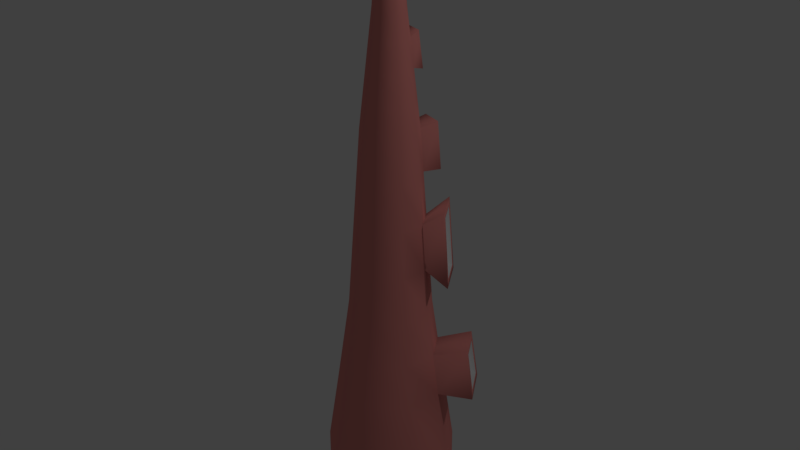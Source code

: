 # Source: tentacleTrap.blend  (saved by Blender 2.78.0; exported with 4.5.12 LTS)
import bpy
from mathutils import Matrix  # noqa: F401  (used for matrix-valued properties, if any)

bpy.ops.wm.read_factory_settings(use_empty=True)
scene = bpy.context.scene
scene.name = 'Scene'

# ---- collections
col_collection_1 = bpy.data.collections.new('Collection 1'); scene.collection.children.link(col_collection_1)

# ---- materials (node trees are filled in below, after node groups)
mat_tentacle1 = bpy.data.materials.new('tentacle1')
mat_tentacle1.alpha_threshold = 0.0
mat_tentacle1.use_transparent_shadow = False
mat_tentacle1.diffuse_color = (0.8, 0.2675, 0.2438, 1.0)
mat_tentacle1.roughness = 0.5
mat_tentacle1.line_color = (0.0, 0.0, 0.0, 1.0)
mat_tentacle2 = bpy.data.materials.new('tentacle2')
mat_tentacle2.alpha_threshold = 0.0
mat_tentacle2.use_transparent_shadow = False
mat_tentacle2.roughness = 0.5

# ---- material node trees

# ---- world
world_world = bpy.data.worlds.new('World'); scene.world = world_world
world_world.color = (0.05088, 0.05088, 0.05088)
world_world.use_sun_shadow = False
world_world.sun_shadow_jitter_overblur = 0.0
world_world.cycles.sampling_method = 'MANUAL'

# ---- lights
light_lamp = bpy.data.lights.new('Lamp', 'POINT')
light_lamp.transmission_factor = 0.0
light_lamp.cutoff_distance = 30.0
light_lamp.energy = 100.0
light_lamp.shadow_buffer_clip_start = 1.001
light_lamp.shadow_soft_size = 0.1
light_lamp.shadow_maximum_resolution = 0.006
light_lamp.use_absolute_resolution = True

# ---- meshes
me_cube = bpy.data.meshes.new('Cube')
me_cube.from_pydata([(3.441e-08, 0.4228, 0.0), (-0.2718, 0.3239, 0.0), (-0.4164, 0.07341, 0.0), (-0.3661, -0.2114, 0.0), (-0.1446, -0.3973, 0.0), (0.1446, -0.3973, 0.0), (0.3661, -0.2114, 0.0), (0.4164, 0.07341, 0.0), (0.2718, 0.3239, 0.0), (3.441e-08, 0.4228, 0.3395), (-0.2718, 0.3239, 0.3395), (-0.4164, 0.07341, 0.3395), (-0.3661, -0.2114, 0.3395), (-0.1446, -0.3973, 0.3395), (0.1446, -0.3973, 0.3395), (0.3661, -0.2114, 0.3395), (0.4164, 0.07341, 0.3395), (0.2718, 0.3239, 0.3395), (3.874e-08, 0.3501, 0.8272), (-0.2251, 0.2682, 0.8272), (-0.3448, 0.0608, 0.8272), (-0.3032, -0.1751, 0.8272), (-0.1197, -0.329, 0.8272), (0.1197, -0.329, 0.8272), (0.3032, -0.1751, 0.8272), (0.3448, 0.0608, 0.8272), (0.2251, 0.2682, 0.8272), (4.283e-08, 0.2684, 1.401), (-0.1725, 0.2056, 1.401), (-0.2643, 0.04661, 1.401), (-0.2325, -0.1342, 1.401), (-0.09181, -0.2522, 1.401), (0.09181, -0.2522, 1.401), (0.2325, -0.1342, 1.401), (0.2643, 0.04661, 1.401), (0.1725, 0.2056, 1.401), (4.656e-08, 0.1836, 2.582), (-0.118, 0.1406, 2.582), (-0.1808, 0.03188, 2.582), (-0.159, -0.0918, 2.582), (-0.06279, -0.1725, 2.582), (0.06279, -0.1725, 2.582), (0.159, -0.0918, 2.582), (0.1808, 0.03188, 2.582), (0.118, 0.1406, 2.582), (5.175e-08, 0.1, 3.325), (-0.06428, 0.07661, 3.325), (-0.09849, 0.01737, 3.325), (-0.08661, -0.05, 3.325), (-0.0342, -0.09398, 3.325), (0.0342, -0.09398, 3.325), (0.08661, -0.05, 3.325), (0.09849, 0.01737, 3.325), (0.06428, 0.07661, 3.325), (5.426e-08, 0.05948, 3.952), (-0.03823, 0.04556, 3.952), (-0.05857, 0.01033, 3.952), (-0.05151, -0.02974, 3.952), (-0.02034, -0.05589, 3.952), (0.02034, -0.05589, 3.952), (0.05151, -0.02974, 3.952), (0.05857, 0.01033, 3.952), (0.03823, 0.04556, 3.952), (-0.2208, 0.03893, 2.017), (-0.1942, -0.1121, 2.017), (0.1942, -0.1121, 2.017), (0.2208, 0.03893, 2.017), (-0.07668, -0.2107, 2.017), (4.478e-08, 0.2242, 2.017), (-0.1441, 0.1717, 2.017), (0.1441, 0.1717, 2.017), (0.07668, -0.2107, 2.017), (-0.2133, -0.1231, 1.709), (0.2426, 0.04277, 1.709), (-0.08424, -0.2314, 1.709), (-0.1583, 0.1887, 1.709), (0.1583, 0.1887, 1.709), (0.08424, -0.2314, 1.709), (-0.2426, 0.04277, 1.709), (0.2133, -0.1231, 1.709), (4.381e-08, 0.2463, 1.709), (-0.2008, 0.03541, 2.3), (0.1766, -0.1019, 2.3), (4.567e-08, 0.2039, 2.3), (-0.1766, -0.1019, 2.3), (0.2008, 0.03541, 2.3), (-0.06973, -0.1916, 2.3), (-0.1311, 0.1562, 2.3), (0.1311, 0.1562, 2.3), (0.06974, -0.1916, 2.3), (-0.09115, 0.1086, 2.953), (-0.1396, 0.02462, 2.953), (0.09115, 0.1086, 2.953), (4.916e-08, 0.1418, 2.953), (0.0485, -0.1332, 2.953), (0.1228, -0.0709, 2.953), (-0.1228, -0.0709, 2.953), (0.1396, 0.02462, 2.953), (-0.0485, -0.1332, 2.953), (0.06459, 0.286, 2.572), (0.1344, 0.2606, 2.572), (0.06459, 0.3037, 2.326), (0.1457, 0.2741, 2.326), (0.3406, 0.1054, 2.076), (0.2616, 0.2423, 2.076), (0.3694, 0.1104, 1.669), (0.2803, 0.2647, 1.669), (-0.1956, 0.3009, 1.396), (-0.04354, 0.3563, 1.396), (-0.1804, 0.2827, 1.727), (-0.04354, 0.3325, 1.727), (-0.07772, 0.09262, 3.139), (0.07772, 0.09262, 3.139), (0.04135, -0.1136, 3.139), (-0.1191, 0.02099, 3.139), (5.045e-08, 0.1209, 3.139), (0.1047, -0.06045, 3.139), (-0.1047, -0.06045, 3.139), (0.1191, 0.02099, 3.139), (-0.04135, -0.1136, 3.139), (-0.1602, 0.02825, 2.768), (4.786e-08, 0.1627, 2.768), (0.1409, -0.08135, 2.768), (-0.1409, -0.08135, 2.768), (0.1602, 0.02825, 2.768), (-0.05565, -0.1529, 2.768), (-0.1046, 0.1246, 2.768), (0.1046, 0.1246, 2.768), (0.05565, -0.1529, 2.768), (-0.002534, 0.2004, 3.14), (-0.002534, 0.2218, 2.95), (0.07026, 0.1953, 2.95), (0.05648, 0.1789, 3.14), (-0.2678, -0.1546, 1.114), (-0.1058, -0.2906, 1.114), (4.078e-08, 0.3093, 1.114), (-0.1988, 0.2369, 1.114), (0.3046, 0.0537, 1.114), (0.1988, 0.2369, 1.114), (0.1058, -0.2906, 1.114), (-0.3046, 0.0537, 1.114), (0.2678, -0.1546, 1.114), (0.425, 0.3571, 0.8724), (0.5217, 0.1895, 0.8724), (0.4016, 0.3293, 1.128), (0.486, 0.1832, 1.128), (-0.0225, 0.2052, 3.161), (-0.0225, 0.2314, 2.929), (0.09176, 0.1899, 2.929), (0.07492, 0.1698, 3.161), (-0.01153, 0.1648, 3.125), (-0.01153, 0.1838, 2.957), (0.05271, 0.1604, 2.957), (0.04054, 0.1459, 3.125), (0.03377, 0.2949, 2.604), (0.1637, 0.2476, 2.604), (0.03377, 0.3172, 2.293), (0.178, 0.2647, 2.293), (0.0519, 0.2419, 2.558), (0.1157, 0.2187, 2.558), (0.0519, 0.2581, 2.333), (0.1261, 0.2311, 2.333), (-0.236, 0.2891, 1.355), (-0.005058, 0.3732, 1.355), (-0.217, 0.2665, 1.768), (-0.005058, 0.3436, 1.768), (-0.163, 0.2437, 1.414), (-0.03178, 0.2915, 1.414), (-0.1498, 0.228, 1.7), (-0.03178, 0.271, 1.7), (0.3605, 0.06473, 2.122), (0.2363, 0.2798, 2.122), (0.3958, 0.07095, 1.623), (0.2593, 0.3073, 1.623), (0.2863, 0.08514, 2.047), (0.2169, 0.2054, 2.047), (0.3115, 0.08958, 1.69), (0.2333, 0.225, 1.69), (0.4069, 0.4001, 0.8287), (0.5499, 0.1524, 0.8287), (0.3756, 0.3627, 1.171), (0.5019, 0.1439, 1.171), (0.366, 0.3003, 0.8882), (0.4431, 0.1668, 0.8882), (0.3474, 0.2781, 1.091), (0.4146, 0.1618, 1.091)], [], [(7, 16, 15, 6), (4, 13, 12, 3), (1, 10, 9, 0), (8, 17, 16, 7), (5, 14, 13, 4), (2, 11, 10, 1), (0, 9, 17, 8), (6, 15, 14, 5), (3, 12, 11, 2), (14, 23, 22, 13), (11, 20, 19, 10), (9, 18, 26, 17), (15, 24, 23, 14), (12, 21, 20, 11), (16, 25, 24, 15), (13, 22, 21, 12), (10, 19, 18, 9), (17, 26, 25, 16), (134, 31, 30, 133), (136, 28, 27, 135), (138, 35, 34, 137), (139, 32, 31, 134), (140, 29, 28, 136), (135, 27, 35, 138), (141, 33, 32, 139), (133, 30, 29, 140), (137, 34, 33, 141), (84, 39, 38, 81), (85, 43, 42, 82), (86, 40, 39, 84), (87, 37, 36, 83), (88, 44, 43, 85), (89, 41, 40, 86), (81, 38, 37, 87), (83, 156, 157, 88), (82, 42, 41, 89), (114, 47, 46, 111), (115, 45, 53, 112), (116, 51, 50, 113), (117, 48, 47, 114), (118, 52, 51, 116), (119, 49, 48, 117), (111, 46, 45, 115), (112, 53, 52, 118), (113, 50, 49, 119), (46, 55, 54, 45), (53, 62, 61, 52), (50, 59, 58, 49), (47, 56, 55, 46), (45, 54, 62, 53), (51, 60, 59, 50), (48, 57, 56, 47), (52, 61, 60, 51), (49, 58, 57, 48), (55, 56, 57, 58, 59, 60, 61, 62, 54), (79, 65, 71, 77), (80, 68, 70, 76), (78, 63, 69, 75), (77, 71, 67, 74), (66, 170, 171, 70), (75, 69, 68, 80), (74, 67, 64, 72), (73, 66, 65, 79), (72, 64, 63, 78), (30, 72, 78, 29), (34, 73, 79, 33), (31, 74, 72, 30), (28, 162, 163, 27), (35, 76, 73, 34), (32, 77, 74, 31), (29, 78, 75, 28), (27, 80, 76, 35), (33, 79, 77, 32), (65, 82, 89, 71), (68, 83, 88, 70), (63, 81, 87, 69), (71, 89, 86, 67), (70, 88, 85, 66), (69, 87, 83, 68), (67, 86, 84, 64), (66, 85, 82, 65), (64, 84, 81, 63), (128, 94, 98, 125), (127, 92, 97, 124), (126, 90, 93, 121), (125, 98, 96, 123), (124, 97, 95, 122), (123, 96, 91, 120), (122, 95, 94, 128), (121, 93, 92, 127), (120, 91, 90, 126), (101, 160, 161, 102), (44, 155, 154, 36), (88, 157, 155, 44), (36, 154, 156, 83), (104, 175, 177, 106), (70, 171, 173, 76), (76, 173, 172, 73), (73, 172, 170, 66), (108, 167, 169, 110), (75, 164, 162, 28), (80, 165, 164, 75), (27, 163, 165, 80), (94, 113, 119, 98), (92, 112, 118, 97), (90, 111, 115, 93), (98, 119, 117, 96), (97, 118, 116, 95), (96, 117, 114, 91), (95, 116, 113, 94), (115, 146, 147, 93), (91, 114, 111, 90), (38, 120, 126, 37), (36, 121, 127, 44), (42, 122, 128, 41), (39, 123, 120, 38), (43, 124, 122, 42), (40, 125, 123, 39), (37, 126, 121, 36), (44, 127, 124, 43), (41, 128, 125, 40), (130, 151, 152, 131), (112, 149, 146, 115), (92, 148, 149, 112), (93, 147, 148, 92), (25, 137, 141, 24), (21, 133, 140, 20), (24, 141, 139, 23), (18, 135, 138, 26), (20, 140, 136, 19), (23, 139, 134, 22), (26, 178, 179, 25), (19, 136, 135, 18), (22, 134, 133, 21), (145, 185, 184, 144), (25, 179, 181, 137), (137, 181, 180, 138), (138, 180, 178, 26), (130, 147, 146, 129), (131, 148, 147, 130), (132, 149, 148, 131), (129, 146, 149, 132), (151, 150, 153, 152), (131, 152, 153, 132), (129, 150, 151, 130), (132, 153, 150, 129), (99, 154, 155, 100), (101, 156, 154, 99), (100, 155, 157, 102), (102, 157, 156, 101), (160, 158, 159, 161), (99, 158, 160, 101), (102, 161, 159, 100), (100, 159, 158, 99), (108, 163, 162, 107), (107, 162, 164, 109), (110, 165, 163, 108), (109, 164, 165, 110), (166, 168, 169, 167), (107, 166, 167, 108), (110, 169, 168, 109), (109, 168, 166, 107), (104, 171, 170, 103), (103, 170, 172, 105), (106, 173, 171, 104), (105, 172, 173, 106), (177, 175, 174, 176), (103, 174, 175, 104), (106, 177, 176, 105), (105, 176, 174, 103), (143, 179, 178, 142), (142, 178, 180, 144), (145, 181, 179, 143), (144, 180, 181, 145), (182, 184, 185, 183), (144, 184, 182, 142), (143, 183, 185, 145), (142, 182, 183, 143)])
me_cube.polygons.foreach_set('use_smooth', [True] * 178)
me_cube.polygons.foreach_set('material_index', [0, 0, 0, 0, 0, 0, 0, 0, 0, 0, 0, 0, 0, 0, 0, 0, 0, 0, 0, 0, 0, 0, 0, 0, 0, 0, 0, 0, 0, 0, 0, 0, 0, 0, 0, 0, 0, 0, 0, 0, 0, 0, 0, 0, 0, 0, 0, 0, 0, 0, 0, 0, 0, 0, 0, 0, 0, 0, 0, 0, 0, 0, 0, 0, 0, 0, 0, 0, 0, 0, 0, 0, 0, 0, 0, 0, 0, 0, 0, 0, 0, 0, 0, 0, 0, 0, 0, 0, 0, 0, 0, 1, 0, 0, 0, 1, 0, 0, 0, 1, 0, 0, 0, 0, 0, 0, 0, 0, 0, 0, 0, 0, 0, 0, 0, 0, 0, 0, 0, 0, 0, 1, 0, 0, 0, 0, 0, 0, 0, 0, 0, 0, 0, 0, 1, 0, 0, 0, 0, 0, 0, 0, 1, 1, 1, 1, 0, 0, 0, 0, 1, 1, 1, 1, 0, 0, 0, 0, 1, 1, 1, 1, 0, 0, 0, 0, 1, 1, 1, 1, 0, 0, 0, 0, 1, 1, 1, 1])
me_cube.materials.append(mat_tentacle1)
me_cube.materials.append(mat_tentacle2)
me_cube.use_remesh_preserve_volume = False
me_cube.use_remesh_preserve_attributes = False
me_cube.use_mirror_vertex_groups = False
me_cube.update()
arm_armature = bpy.data.armatures.new('Armature')  # bones are not reproduced

# ---- objects
ob_armature = bpy.data.objects.new('Armature', arm_armature)
ob_tentacle = bpy.data.objects.new('tentacle', me_cube)
ob_lamp = bpy.data.objects.new('Lamp', light_lamp)

# ---- transforms, parenting, visibility, modifiers, constraints
ob_armature.location = (0.0, 0.0, 0.0)
ob_armature.hide_viewport = True
ob_armature.show_in_front = True
ob_armature.lineart.crease_threshold = 0.0
ob_tentacle.parent = ob_armature
ob_tentacle.location = (0.0, 0.0, 0.0)
ob_tentacle.lock_rotations_4d = False
ob_tentacle.empty_display_type = 'ARROWS'
ob_tentacle.lineart.crease_threshold = 0.0
_vg = ob_tentacle.vertex_groups.new(name='Bone')
for _i, _w in zip([0, 1, 2, 3, 4, 5, 6, 7, 8, 9, 10, 11, 12, 13, 14, 15, 16, 17, 18, 19, 20, 21, 22, 23, 24, 25, 26, 27, 28, 29, 30, 31, 32, 33, 34, 35, 36, 37, 38, 39, 40, 41, 42, 43, 44, 45, 46, 47, 48, 49, 50, 51, 52, 53, 54, 55, 56, 57, 58, 59, 60, 61, 62, 63, 64, 65, 66, 67, 68, 69, 70, 71, 72, 73, 74, 75, 76, 77, 78, 79, 80, 81, 82, 83, 84, 85, 86, 87, 88, 89, 90, 91, 92, 93, 94, 95, 96, 97, 98, 99, 100, 101, 102, 103, 104, 105, 106, 107, 108, 109, 110, 111, 112, 113, 114, 115, 116, 117, 118, 119, 120, 121, 122, 123, 124, 125, 126, 127, 128, 129, 130, 131, 132, 133, 134, 135, 136, 137, 138, 139, 140, 141, 142, 143, 144, 145, 146, 147, 148, 149, 150, 151, 152, 153, 154, 155, 156, 157, 158, 159, 160, 161, 162, 163, 164, 165, 166, 167, 168, 169, 170, 171, 172, 173, 174, 175, 176, 177, 178, 179, 180, 181, 182, 183, 184, 185], [0.1092, 0.1091, 0.1088, 0.1085, 0.1083, 0.1084, 0.1086, 0.1089, 0.1092, 0.1111, 0.1109, 0.1104, 0.1099, 0.1096, 0.1096, 0.11, 0.1105, 0.1111, 0.125, 0.1247, 0.1229, 0.121, 0.1198, 0.1196, 0.1203, 0.1224, 0.1249, 0.2007, 0.209, 0.18, 0.1629, 0.1553, 0.1557, 0.1631, 0.1758, 0.189, 0.09496, 0.09169, 0.08861, 0.08626, 0.08511, 0.08544, 0.08724, 0.0901, 0.09349, 0.01559, 0.01586, 0.01613, 0.0163, 0.01635, 0.01625, 0.01604, 0.01577, 0.01555, 0.008025, 0.008108, 0.008179, 0.008198, 0.008175, 0.00823, 0.008223, 0.008202, 0.008118, 0.1551, 0.1456, 0.1584, 0.1792, 0.1418, 0.1789, 0.1668, 0.1908, 0.1458, 0.173, 0.2359, 0.1645, 0.217, 0.2626, 0.1698, 0.1968, 0.1912, 0.2327, 0.1227, 0.1188, 0.1429, 0.116, 0.1269, 0.1126, 0.1316, 0.1341, 0.1134, 0.04388, 0.0463, 0.04002, 0.03883, 0.04725, 0.04634, 0.04732, 0.04426, 0.04755, 0.1027, 0.1027, 0.1299, 0.1286, 0.2143, 0.2176, 0.2493, 0.2553, 0.2181, 0.2152, 0.2496, 0.2539, 0.02083, 0.01681, 0.02416, 0.02295, 0.01745, 0.02296, 0.02411, 0.02066, 0.02451, 0.06697, 0.06788, 0.0664, 0.06632, 0.06711, 0.06586, 0.06758, 0.06766, 0.06583, 0.01853, 0.03053, 0.03083, 0.01876, 0.1396, 0.1361, 0.1492, 0.1517, 0.133, 0.1394, 0.1351, 0.1456, 0.1353, 0.1263, 0.1256, 0.1323, 0.1312, 0.01726, 0.03262, 0.03339, 0.01761, 0.01915, 0.02793, 0.02784, 0.01947, 0.09912, 0.09909, 0.1357, 0.1335, 0.1043, 0.1045, 0.1256, 0.1245, 0.2142, 0.2095, 0.2406, 0.2496, 0.2217, 0.2195, 0.2663, 0.2635, 0.2027, 0.2068, 0.2535, 0.2622, 0.2249, 0.229, 0.2452, 0.2496, 0.1259, 0.1251, 0.133, 0.1312, 0.1265, 0.1255, 0.1327, 0.1322]): _vg.add([_i], _w, 'REPLACE')
_vg = ob_tentacle.vertex_groups.new(name='Bone.001')
for _i, _w in zip([0, 1, 2, 3, 4, 5, 6, 7, 8, 9, 10, 11, 12, 13, 14, 15, 16, 17, 18, 19, 20, 21, 22, 23, 24, 25, 26, 27, 28, 29, 30, 31, 32, 33, 34, 35, 36, 37, 38, 39, 40, 41, 42, 43, 44, 45, 46, 47, 48, 49, 50, 51, 52, 53, 54, 55, 56, 57, 58, 59, 60, 61, 62, 63, 64, 65, 66, 67, 68, 69, 70, 71, 72, 73, 74, 75, 76, 77, 78, 79, 80, 81, 82, 83, 84, 85, 86, 87, 88, 89, 90, 91, 92, 93, 94, 95, 96, 97, 98, 99, 100, 101, 102, 103, 104, 105, 106, 107, 108, 109, 110, 111, 112, 113, 114, 115, 116, 117, 118, 119, 120, 121, 122, 123, 124, 125, 126, 127, 128, 129, 130, 131, 132, 133, 134, 135, 136, 137, 138, 139, 140, 141, 142, 143, 144, 145, 146, 147, 148, 149, 150, 151, 152, 153, 154, 155, 156, 157, 158, 159, 160, 161, 162, 163, 164, 165, 166, 167, 168, 169, 170, 171, 172, 173, 174, 175, 176, 177, 178, 179, 180, 181, 182, 183, 184, 185], [0.0, 0.0, 0.0, 0.0, 0.0, 0.0, 0.0, 0.0, 0.0, 0.0, 0.0, 0.0, 0.0, 0.0, 0.0, 0.0, 0.0, 0.0, 0.000608, 0.002494, 0.07895, 0.001815, 0.0, 0.0, 0.0, 0.03947, 0.03947, 0.3651, 0.3607, 0.3721, 0.3759, 0.3759, 0.3748, 0.3755, 0.3774, 0.374, 0.1629, 0.1628, 0.164, 0.1665, 0.1697, 0.1707, 0.1687, 0.1649, 0.1623, 0.2008, 0.2013, 0.202, 0.2029, 0.2035, 0.2035, 0.203, 0.202, 0.2011, 0.1778, 0.1781, 0.1783, 0.1784, 0.1783, 0.1785, 0.1785, 0.1784, 0.1781, 0.2066, 0.2064, 0.1931, 0.1841, 0.2037, 0.197, 0.2036, 0.1874, 0.1993, 0.2765, 0.2379, 0.2748, 0.2678, 0.2329, 0.2694, 0.2742, 0.2589, 0.2561, 0.1738, 0.1668, 0.1682, 0.1728, 0.1659, 0.1705, 0.1724, 0.166, 0.1682, 0.1665, 0.161, 0.1674, 0.1814, 0.1642, 0.1636, 0.1606, 0.163, 0.1629, 0.1704, 0.1686, 0.1642, 0.1631, 0.1806, 0.1806, 0.2158, 0.2157, 0.35, 0.3524, 0.2697, 0.2668, 0.1592, 0.1519, 0.1635, 0.1615, 0.1541, 0.1619, 0.1629, 0.1584, 0.1637, 0.1636, 0.164, 0.1863, 0.1703, 0.1708, 0.1865, 0.1623, 0.165, 0.1918, 0.1563, 0.174, 0.1711, 0.1584, 0.1579, 0.1184, 0.1663, 0.1599, 0.1655, 0.1974, 0.1184, 0.1554, 0.1579, 0.0, 0.0, 0.08366, 0.07895, 0.1538, 0.1781, 0.174, 0.1556, 0.1578, 0.1687, 0.1671, 0.1609, 0.1677, 0.1667, 0.1648, 0.1632, 0.1753, 0.1724, 0.1632, 0.1619, 0.3578, 0.3612, 0.2633, 0.2577, 0.3466, 0.3491, 0.2723, 0.2729, 0.1779, 0.1779, 0.2218, 0.2212, 0.1821, 0.1817, 0.2101, 0.2105, 0.02584, 0.03947, 0.1331, 0.08943, 0.0, 0.0, 0.0977, 0.07895]): _vg.add([_i], _w, 'REPLACE')
_vg = ob_tentacle.vertex_groups.new(name='Bone.002')
for _i, _w in zip([0, 1, 2, 3, 4, 5, 6, 7, 8, 9, 10, 11, 12, 13, 14, 15, 16, 17, 18, 19, 20, 21, 22, 23, 24, 25, 26, 27, 28, 29, 30, 31, 32, 33, 34, 35, 36, 37, 38, 39, 40, 41, 42, 43, 44, 45, 46, 47, 48, 49, 50, 51, 52, 53, 54, 55, 56, 57, 58, 59, 60, 61, 62, 63, 64, 65, 66, 67, 68, 69, 70, 71, 72, 73, 74, 75, 76, 77, 78, 79, 80, 81, 82, 83, 84, 85, 86, 87, 88, 89, 90, 91, 92, 93, 94, 95, 96, 97, 98, 99, 100, 101, 102, 103, 104, 105, 106, 107, 108, 109, 110, 111, 112, 113, 114, 115, 116, 117, 118, 119, 120, 121, 122, 123, 124, 125, 126, 127, 128, 129, 130, 131, 132, 133, 134, 135, 136, 137, 138, 139, 140, 141, 142, 143, 144, 145, 146, 147, 148, 149, 150, 151, 152, 153, 154, 155, 156, 157, 158, 159, 160, 161, 162, 163, 164, 165, 166, 167, 168, 169, 170, 171, 172, 173, 174, 175, 176, 177, 178, 179, 180, 181, 182, 183, 184, 185], [0.0, 0.0, 0.0, 0.0, 0.0, 0.0, 0.0, 0.0, 0.0, 0.0, 0.0, 0.0, 0.0, 0.0, 0.0, 0.0, 0.0, 0.0, 0.0, 0.0, 0.0, 0.0, 0.0, 0.0, 0.0, 0.0, 0.0, 0.3416, 0.3207, 0.3381, 0.3616, 0.3714, 0.3732, 0.3673, 0.3552, 0.3465, 0.301, 0.2987, 0.3002, 0.3033, 0.3062, 0.3075, 0.3067, 0.3044, 0.3027, 0.1415, 0.1418, 0.1419, 0.142, 0.142, 0.1418, 0.1417, 0.1415, 0.1413, 0.1614, 0.1618, 0.1614, 0.1609, 0.1607, 0.1612, 0.1618, 0.1617, 0.1619, 0.4453, 0.4557, 0.473, 0.4769, 0.4654, 0.4428, 0.44, 0.458, 0.4711, 0.4195, 0.4058, 0.4294, 0.3975, 0.3888, 0.4316, 0.4019, 0.4245, 0.3976, 0.4075, 0.4328, 0.387, 0.4207, 0.4205, 0.4325, 0.3965, 0.4023, 0.4374, 0.1798, 0.1812, 0.1778, 0.1779, 0.1824, 0.1816, 0.1821, 0.1801, 0.1825, 0.322, 0.3241, 0.383, 0.3871, 0.4615, 0.4579, 0.4161, 0.4109, 0.3329, 0.3404, 0.375, 0.3746, 0.1458, 0.1406, 0.1482, 0.1473, 0.1435, 0.1469, 0.1482, 0.1446, 0.1485, 0.2356, 0.2348, 0.2373, 0.2366, 0.2365, 0.2373, 0.2348, 0.2355, 0.2373, 0.1589, 0.1822, 0.175, 0.1548, 0.0, 0.0, 0.0, 0.0, 0.0, 0.0, 0.0, 0.0, 0.0, 0.0, 0.0, 0.0, 0.0, 0.1537, 0.1827, 0.1762, 0.1502, 0.1676, 0.1875, 0.1749, 0.1606, 0.313, 0.3154, 0.3859, 0.3922, 0.3268, 0.3287, 0.3852, 0.3894, 0.2931, 0.3384, 0.3865, 0.3849, 0.3326, 0.3388, 0.3604, 0.3625, 0.4716, 0.4666, 0.408, 0.4013, 0.453, 0.4496, 0.4251, 0.4205, 0.0, 0.0, 0.0, 0.0, 0.0, 0.0, 0.0, 0.0]): _vg.add([_i], _w, 'REPLACE')
_vg = ob_tentacle.vertex_groups.new(name='Bone.003')
for _i, _w in zip([0, 1, 2, 3, 4, 5, 6, 7, 8, 9, 10, 11, 12, 13, 14, 15, 16, 17, 18, 19, 20, 21, 22, 23, 24, 25, 26, 27, 28, 29, 30, 31, 32, 33, 34, 35, 36, 37, 38, 39, 40, 41, 42, 43, 44, 45, 46, 47, 48, 49, 50, 51, 52, 53, 54, 55, 56, 57, 58, 59, 60, 61, 62, 63, 64, 65, 66, 67, 68, 69, 70, 71, 72, 73, 74, 75, 76, 77, 78, 79, 80, 81, 82, 83, 84, 85, 86, 87, 88, 89, 90, 91, 92, 93, 94, 95, 96, 97, 98, 99, 100, 101, 102, 103, 104, 105, 106, 107, 108, 109, 110, 111, 112, 113, 114, 115, 116, 117, 118, 119, 120, 121, 122, 123, 124, 125, 126, 127, 128, 129, 130, 131, 132, 133, 134, 135, 136, 137, 138, 139, 140, 141, 142, 143, 144, 145, 146, 147, 148, 149, 150, 151, 152, 153, 154, 155, 156, 157, 158, 159, 160, 161, 162, 163, 164, 165, 166, 167, 168, 169, 170, 171, 172, 173, 174, 175, 176, 177, 178, 179, 180, 181, 182, 183, 184, 185], [0.0, 0.0, 0.0, 0.0, 0.0, 0.0, 0.0, 0.0, 0.0, 0.0, 0.0, 0.0, 0.0, 0.0, 0.0, 0.0, 0.0, 0.0, 0.0, 0.0, 0.0, 0.0, 0.0, 0.0, 0.0, 0.0, 0.0, 0.0, 0.0, 0.0, 0.0, 0.0, 0.0, 0.0, 0.0, 0.0, 0.4412, 0.4468, 0.4471, 0.4439, 0.4389, 0.4364, 0.4373, 0.4406, 0.4415, 0.6248, 0.624, 0.623, 0.622, 0.6214, 0.6215, 0.6223, 0.6236, 0.6248, 0.6318, 0.6311, 0.6312, 0.6316, 0.6319, 0.6312, 0.6306, 0.6308, 0.6309, 0.0, 0.0, 0.0, 0.0, 0.0, 0.1813, 0.0, 0.0, 0.0, 0.0, 0.0, 0.0, 0.0, 0.0, 0.0, 0.0, 0.0, 0.0, 0.269, 0.2817, 0.3018, 0.1794, 0.2867, 0.1936, 0.2989, 0.2976, 0.2632, 0.6068, 0.6097, 0.6098, 0.5963, 0.6048, 0.6066, 0.6086, 0.6098, 0.6058, 0.4049, 0.4046, 0.3229, 0.3212, 0.0, 0.0503, 0.0, 0.0, 0.0, 0.0, 0.0, 0.0, 0.6595, 0.6741, 0.6512, 0.6547, 0.6687, 0.6547, 0.6518, 0.6617, 0.6505, 0.5338, 0.5333, 0.5101, 0.5267, 0.5256, 0.5104, 0.5353, 0.5319, 0.5051, 0.6506, 0.6036, 0.6134, 0.6524, 0.0, 0.0, 0.0, 0.0, 0.0, 0.0, 0.0, 0.0, 0.0, 0.0, 0.0, 0.0, 0.0, 0.6588, 0.5979, 0.608, 0.6604, 0.64, 0.6048, 0.6191, 0.6438, 0.4202, 0.4188, 0.3137, 0.3111, 0.3936, 0.3943, 0.3261, 0.3242, 0.0, 0.0, 0.0, 0.0, 0.0, 0.0, 0.0, 0.0, 0.0, 0.0, 0.0, 0.0, 0.1399, 0.0, 0.0, 0.0, 0.0, 0.0, 0.0, 0.0, 0.0, 0.0, 0.0, 0.0]): _vg.add([_i], _w, 'REPLACE')
_m = ob_tentacle.modifiers.new('Armature', 'ARMATURE')
_m.object = ob_armature
ob_lamp.location = (4.076, 1.005, 5.904)
ob_lamp.rotation_euler = (0.6503, 0.05522, 1.866)
ob_lamp.lock_rotations_4d = False
ob_lamp.empty_display_type = 'ARROWS'
ob_lamp.color = (0.0, 0.0, 0.0, 0.0)
ob_lamp.lineart.crease_threshold = 0.0

# ---- collection membership
col_collection_1.objects.link(ob_armature)
col_collection_1.objects.link(ob_tentacle)
col_collection_1.objects.link(ob_lamp)

# ---- scene / render settings (as saved in the file)
scene.frame_start = 1; scene.frame_end = 90; scene.frame_set(2)
scene.render.engine = 'BLENDER_EEVEE_NEXT'
scene.render.resolution_percentage = 50
scene.render.dither_intensity = 0.0
scene.cycles.use_denoising = False
scene.cycles.samples = 128
scene.cycles.sampling_pattern = 'TABULATED_SOBOL'
scene.cycles.light_sampling_threshold = 0.0
scene.cycles.use_adaptive_sampling = False
scene.cycles.use_light_tree = False
scene.cycles.blur_glossy = 0.0
scene.cycles.sample_clamp_indirect = 0.0
scene.view_settings.view_transform = 'Standard'
bpy.context.view_layer.update()

# ---- added for rendering (the .blend has no active camera): camera
cam_auto = bpy.data.cameras.new('AutoCamera')
cam_auto.lens = 50.0
cam_auto.sensor_width = 36.0
cam_auto.clip_end = 1000.0
ob_auto_camera = bpy.data.objects.new('AutoCamera', cam_auto)
scene.collection.objects.link(ob_auto_camera)
ob_auto_camera.location = (3.9064, -4.59478, 5.04752)
ob_auto_camera.rotation_euler = (1.09748, -7.21219e-08, 0.694738)
scene.camera = ob_auto_camera
bpy.context.view_layer.update()
